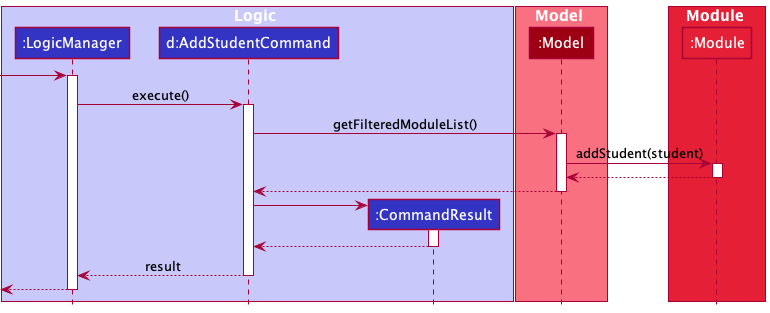

The diagram above was rendered by PlantUML. Its source (embedded in the PNG):
@startuml
!include style.puml

box Logic LOGIC_COLOR_T1
participant ":LogicManager" as LogicManager LOGIC_COLOR
participant "d:AddStudentCommand" as AddStudentCommand LOGIC_COLOR
participant ":CommandResult" as CommandResult LOGIC_COLOR
end box

box Model MODEL_COLOR_T1
participant ":Model" as Model MODEL_COLOR
end box

box Module MODEL_COLOR_T2
participant ":Module" as Module MODEL_COLOR_T2
end box

[-> LogicManager :
activate LogicManager
LogicManager -> AddStudentCommand : execute()
activate AddStudentCommand

AddStudentCommand -> Model : getFilteredModuleList()
activate Model

Model -> Module : addStudent(student)
activate Module

Module --> Model
deactivate Module

Model --> AddStudentCommand
deactivate Model

create CommandResult
AddStudentCommand -> CommandResult
activate CommandResult

CommandResult --> AddStudentCommand
deactivate CommandResult

AddStudentCommand --> LogicManager : result
deactivate AddStudentCommand

[<--LogicManager
deactivate LogicManager
@enduml